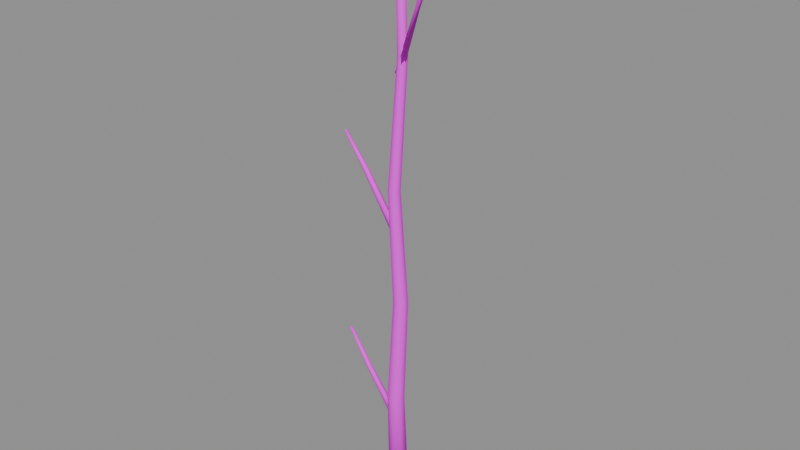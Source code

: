 # Source: trunk_b.blend  (saved by Blender 4.5.87; exported with 4.5.12 LTS)
import bpy
from mathutils import Matrix  # noqa: F401  (used for matrix-valued properties, if any)

bpy.ops.wm.read_factory_settings(use_empty=True)
scene = bpy.context.scene
scene.name = 'PACKAGE_trunk_b'

# ---- collections
col_sea_scene_water_building_002_trunk_b_004 = bpy.data.collections.new('SEA-SCENE-WATER-BUILDING-002-TRUNK-B.004'); scene.collection.children.link(col_sea_scene_water_building_002_trunk_b_004)

# ---- images (referenced by path relative to the original .blend; pixels are not part of the script)
import os
ASSET_DIR = os.environ.get("B2B_ASSET_DIR", "")  # directory of the original .blend (textures are referenced by path, not embedded)
HERE = os.path.dirname(os.path.abspath(__file__))  # packed textures are extracted next to this script under _unpacked/

def load_image(name, relpath, width, height, colorspace="sRGB"):
    """Load a texture the original file referenced (path relative to the .blend, or extracted next to this script)."""
    p = next((c for c in (os.path.join(HERE, relpath), os.path.join(ASSET_DIR, relpath)) if relpath and os.path.exists(c)), "")
    if p:
        img = bpy.data.images.load(p, check_existing=True)
        img.name = name
    else:  # same state as the original file: an image datablock whose file is absent (Cycles renders it pink)
        img = bpy.data.images.new(name, width, height)
        img.source = "FILE"
        img.filepath = "//" + (relpath or name)
    img.colorspace_settings.name = colorspace
    return img
img_sea_cabin_timber_8x8_512_png = load_image('sea_cabin_timber_8x8_512.png', 'sea_cabin_timber_8x8_512.png', 1024, 1024, 'sRGB')

# ---- materials (node trees are filled in below, after node groups)
mat_wb002v2_sea_matte_004 = bpy.data.materials.new('WB002V2_SEA_Matte.004')

# ---- material node trees
mat_wb002v2_sea_matte_004.use_nodes = True; mat_wb002v2_sea_matte_004.node_tree.nodes.clear()
_N = mat_wb002v2_sea_matte_004.node_tree.nodes; _L = mat_wb002v2_sea_matte_004.node_tree.links
n0 = _N.new('ShaderNodeBsdfPrincipled'); n0.name = '原理化 BSDF'; n0.location = (-200, 100)
n0.inputs[2].default_value = 0.78
n1 = _N.new('ShaderNodeOutputMaterial'); n1.name = '材质输出'; n1.location = (200, 100)
n2 = _N.new('ShaderNodeUVMap'); n2.name = 'UV 贴图'; n2.location = (0, 0)
n2.uv_map = 'PaletteUV'
n3 = _N.new('ShaderNodeTexImage'); n3.name = '图像纹理'; n3.location = (0, 0)
n3.image = img_sea_cabin_timber_8x8_512_png
n3.interpolation = 'Closest'
n3.extension = 'EXTEND'
_L.new(n0.outputs[0], n1.inputs[0])
_L.new(n2.outputs[0], n3.inputs[0])
_L.new(n3.outputs[0], n0.inputs[0])
n1.is_active_output = True

# ---- meshes
me_wb002v2_secondtrunk_004 = bpy.data.meshes.new('WB002V2_SecondTrunk.004')
me_wb002v2_secondtrunk_004.from_pydata([(-0.7599, 0.08125, 0.0), (-0.5266, -0.4035, 0.008332), (-0.002432, -0.5232, 0.02705), (0.4179, -0.1878, 0.04207), (0.4179, 0.3503, 0.04207), (-0.002432, 0.6857, 0.02705), (-0.5266, 0.566, 0.008332), (-0.9296, 0.08125, 7.032), (-0.7266, -0.3404, 7.024), (-0.2704, -0.4446, 7.014), (0.09555, -0.1528, 7.011), (0.09564, 0.3153, 7.016), (-0.2702, 0.6071, 7.026), (-0.7265, 0.5029, 7.033), (-0.3491, -0.06875, 14.02), (-0.1764, -0.4275, 14.02), (0.2118, -0.516, 14.02), (0.523, -0.2678, 14.03), (0.523, 0.1303, 14.03), (0.2118, 0.3785, 14.02), (-0.1764, 0.29, 14.02), (-0.8685, 0.08125, 21.02), (-0.7261, -0.2144, 21.03), (-0.4061, -0.2874, 21.03), (-0.1496, -0.08284, 21.02), (-0.1496, 0.2453, 21.02), (-0.4061, 0.4499, 21.02), (-0.7261, 0.3769, 21.02), (-0.1878, 0.08125, 29.03), (-0.07582, -0.1514, 29.03), (0.1759, -0.2089, 29.02), (0.3778, -0.04787, 29.02), (0.3778, 0.2104, 29.02), (0.1759, 0.3714, 29.02), (-0.07582, 0.3139, 29.03), (-0.3572, 0.08125, 38.02), (-0.2756, -0.08841, 38.02), (-0.09204, -0.1303, 38.02), (0.05513, -0.0129, 38.03), (0.05513, 0.1754, 38.03), (-0.09204, 0.2928, 38.02), (-0.2756, 0.2509, 38.02)], [], [(6, 5, 4, 3, 2, 1, 0), (35, 36, 37, 38, 39, 40, 41), (0, 1, 8, 7), (1, 2, 9, 8), (2, 3, 10, 9), (3, 4, 11, 10), (4, 5, 12, 11), (5, 6, 13, 12), (6, 0, 7, 13), (7, 8, 15, 14), (8, 9, 16, 15), (9, 10, 17, 16), (10, 11, 18, 17), (11, 12, 19, 18), (12, 13, 20, 19), (13, 7, 14, 20), (14, 15, 22, 21), (15, 16, 23, 22), (16, 17, 24, 23), (17, 18, 25, 24), (18, 19, 26, 25), (19, 20, 27, 26), (20, 14, 21, 27), (21, 22, 29, 28), (22, 23, 30, 29), (23, 24, 31, 30), (24, 25, 32, 31), (25, 26, 33, 32), (26, 27, 34, 33), (27, 21, 28, 34), (28, 29, 36, 35), (29, 30, 37, 36), (30, 31, 38, 37), (31, 32, 39, 38), (32, 33, 40, 39), (33, 34, 41, 40), (34, 28, 35, 41)])
me_wb002v2_secondtrunk_004.polygons.foreach_set('use_smooth', [True] * 37)
_uv = me_wb002v2_secondtrunk_004.uv_layers.new(name='PaletteUV')
_uv.uv.foreach_set('vector', [0.7155, 0.8125, 0.705, 0.8344, 0.6813, 0.8398, 0.6623, 0.8246, 0.6623, 0.8004, 0.6813, 0.7852, 0.705, 0.7906, 0.7155, 0.8125, 0.705, 0.8344, 0.6813, 0.8398, 0.6623, 0.8246, 0.6623, 0.8004, 0.6813, 0.7852, 0.705, 0.7906, 0.7155, 0.8125, 0.6875, 0.8405, 0.6595, 0.8125, 0.6875, 0.7845, 0.7155, 0.8125, 0.6875, 0.8405, 0.6595, 0.8125, 0.6875, 0.7845, 0.7155, 0.8125, 0.6875, 0.8405, 0.6595, 0.8125, 0.6875, 0.7845, 0.7155, 0.8125, 0.6875, 0.8405, 0.6595, 0.8125, 0.6875, 0.7845, 0.7155, 0.8125, 0.6875, 0.8405, 0.6595, 0.8125, 0.6875, 0.7845, 0.7155, 0.8125, 0.6875, 0.8405, 0.6595, 0.8125, 0.6875, 0.7845, 0.7155, 0.8125, 0.6875, 0.8405, 0.6595, 0.8125, 0.6875, 0.7845, 0.7155, 0.8125, 0.6875, 0.8405, 0.6595, 0.8125, 0.6875, 0.7845, 0.7155, 0.8125, 0.6875, 0.8405, 0.6595, 0.8125, 0.6875, 0.7845, 0.7155, 0.8125, 0.6875, 0.8405, 0.6595, 0.8125, 0.6875, 0.7845, 0.7155, 0.8125, 0.6875, 0.8405, 0.6595, 0.8125, 0.6875, 0.7845, 0.7155, 0.8125, 0.6875, 0.8405, 0.6595, 0.8125, 0.6875, 0.7845, 0.7155, 0.8125, 0.6875, 0.8405, 0.6595, 0.8125, 0.6875, 0.7845, 0.7155, 0.8125, 0.6875, 0.8405, 0.6595, 0.8125, 0.6875, 0.7845, 0.7155, 0.8125, 0.6875, 0.8405, 0.6595, 0.8125, 0.6875, 0.7845, 0.7155, 0.8125, 0.6875, 0.8405, 0.6595, 0.8125, 0.6875, 0.7845, 0.7155, 0.8125, 0.6875, 0.8405, 0.6595, 0.8125, 0.6875, 0.7845, 0.7155, 0.8125, 0.6875, 0.8405, 0.6595, 0.8125, 0.6875, 0.7845, 0.7155, 0.8125, 0.6875, 0.8405, 0.6595, 0.8125, 0.6875, 0.7845, 0.7155, 0.8125, 0.6875, 0.8405, 0.6595, 0.8125, 0.6875, 0.7845, 0.7155, 0.8125, 0.6875, 0.8405, 0.6595, 0.8125, 0.6875, 0.7845, 0.7155, 0.8125, 0.6875, 0.8405, 0.6595, 0.8125, 0.6875, 0.7845, 0.7155, 0.8125, 0.6875, 0.8405, 0.6595, 0.8125, 0.6875, 0.7845, 0.7155, 0.8125, 0.6875, 0.8405, 0.6595, 0.8125, 0.6875, 0.7845, 0.7155, 0.8125, 0.6875, 0.8405, 0.6595, 0.8125, 0.6875, 0.7845, 0.7155, 0.8125, 0.6875, 0.8405, 0.6595, 0.8125, 0.6875, 0.7845, 0.7155, 0.8125, 0.6875, 0.8405, 0.6595, 0.8125, 0.6875, 0.7845, 0.7155, 0.8125, 0.6875, 0.8405, 0.6595, 0.8125, 0.6875, 0.7845, 0.7155, 0.8125, 0.6875, 0.8405, 0.6595, 0.8125, 0.6875, 0.7845, 0.7155, 0.8125, 0.6875, 0.8405, 0.6595, 0.8125, 0.6875, 0.7845, 0.7155, 0.8125, 0.6875, 0.8405, 0.6595, 0.8125, 0.6875, 0.7845, 0.7155, 0.8125, 0.6875, 0.8405, 0.6595, 0.8125, 0.6875, 0.7845, 0.7155, 0.8125, 0.6875, 0.8405, 0.6595, 0.8125, 0.6875, 0.7845, 0.7155, 0.8125, 0.6875, 0.8405, 0.6595, 0.8125, 0.6875, 0.7845, 0.7155, 0.8125, 0.6875, 0.8405, 0.6595, 0.8125, 0.6875, 0.7845])
me_wb002v2_secondtrunk_004.materials.append(mat_wb002v2_sea_matte_004)
me_wb002v2_secondtrunk_004.update()
me_wb002v2_sidebranch_012 = bpy.data.meshes.new('WB002V2_SideBranch.012')
me_wb002v2_sidebranch_012.from_pydata([(-0.2121, 0.3207, 5.022), (-0.3601, 0.1458, 4.922), (-0.2882, -0.09363, 4.922), (-0.06847, -0.1582, 5.022), (0.07945, 0.01667, 5.122), (0.00761, 0.2561, 5.122), (-2.165, -0.3518, 9.022), (-2.278, -0.4537, 8.949), (-2.253, -0.6207, 8.949), (-2.116, -0.6857, 9.022), (-2.003, -0.5838, 9.095), (-2.027, -0.4168, 9.095), (-3.534, -0.3315, 11.02), (-3.599, -0.3707, 10.98), (-3.605, -0.458, 10.98), (-3.547, -0.506, 11.02), (-3.482, -0.4668, 11.07), (-3.475, -0.3795, 11.07)], [], [(5, 4, 3, 2, 1, 0), (12, 13, 14, 15, 16, 17), (0, 1, 7, 6), (1, 2, 8, 7), (2, 3, 9, 8), (3, 4, 10, 9), (4, 5, 11, 10), (5, 0, 6, 11), (6, 7, 13, 12), (7, 8, 14, 13), (8, 9, 15, 14), (9, 10, 16, 15), (10, 11, 17, 16), (11, 6, 12, 17)])
me_wb002v2_sidebranch_012.polygons.foreach_set('use_smooth', [True] * 14)
_uv = me_wb002v2_sidebranch_012.uv_layers.new(name='PaletteUV')
_uv.uv.foreach_set('vector', [0.5905, 0.8125, 0.5765, 0.8367, 0.5485, 0.8367, 0.5345, 0.8125, 0.5485, 0.7883, 0.5765, 0.7883, 0.5905, 0.8125, 0.5765, 0.8367, 0.5485, 0.8367, 0.5345, 0.8125, 0.5485, 0.7883, 0.5765, 0.7883, 0.5905, 0.8125, 0.5625, 0.8405, 0.5345, 0.8125, 0.5625, 0.7845, 0.5905, 0.8125, 0.5625, 0.8405, 0.5345, 0.8125, 0.5625, 0.7845, 0.5905, 0.8125, 0.5625, 0.8405, 0.5345, 0.8125, 0.5625, 0.7845, 0.5905, 0.8125, 0.5625, 0.8405, 0.5345, 0.8125, 0.5625, 0.7845, 0.5905, 0.8125, 0.5625, 0.8405, 0.5345, 0.8125, 0.5625, 0.7845, 0.5905, 0.8125, 0.5625, 0.8405, 0.5345, 0.8125, 0.5625, 0.7845, 0.5905, 0.8125, 0.5625, 0.8405, 0.5345, 0.8125, 0.5625, 0.7845, 0.5905, 0.8125, 0.5625, 0.8405, 0.5345, 0.8125, 0.5625, 0.7845, 0.5905, 0.8125, 0.5625, 0.8405, 0.5345, 0.8125, 0.5625, 0.7845, 0.5905, 0.8125, 0.5625, 0.8405, 0.5345, 0.8125, 0.5625, 0.7845, 0.5905, 0.8125, 0.5625, 0.8405, 0.5345, 0.8125, 0.5625, 0.7845, 0.5905, 0.8125, 0.5625, 0.8405, 0.5345, 0.8125, 0.5625, 0.7845])
me_wb002v2_sidebranch_012.materials.append(mat_wb002v2_sea_matte_004)
me_wb002v2_sidebranch_012.update()
me_wb002v2_sidebranch_013 = bpy.data.meshes.new('WB002V2_SideBranch.013')
me_wb002v2_sidebranch_013.from_pydata([(-0.2009, 0.3238, 18.02), (-0.3573, 0.1558, 17.92), (-0.2967, -0.08669, 17.92), (-0.07967, -0.1613, 18.02), (0.07671, 0.006658, 18.12), (0.01608, 0.2492, 18.12), (-2.164, -0.2517, 22.02), (-2.277, -0.353, 21.95), (-2.253, -0.5201, 21.95), (-2.116, -0.5858, 22.02), (-2.004, -0.4845, 22.1), (-2.028, -0.3174, 22.1), (-3.64, -0.3313, 24.02), (-3.701, -0.375, 23.98), (-3.701, -0.4625, 23.98), (-3.64, -0.5063, 24.02), (-3.58, -0.4625, 24.07), (-3.58, -0.375, 24.07)], [], [(5, 4, 3, 2, 1, 0), (12, 13, 14, 15, 16, 17), (0, 1, 7, 6), (1, 2, 8, 7), (2, 3, 9, 8), (3, 4, 10, 9), (4, 5, 11, 10), (5, 0, 6, 11), (6, 7, 13, 12), (7, 8, 14, 13), (8, 9, 15, 14), (9, 10, 16, 15), (10, 11, 17, 16), (11, 6, 12, 17)])
me_wb002v2_sidebranch_013.polygons.foreach_set('use_smooth', [True] * 14)
_uv = me_wb002v2_sidebranch_013.uv_layers.new(name='PaletteUV')
_uv.uv.foreach_set('vector', [0.5905, 0.8125, 0.5765, 0.8367, 0.5485, 0.8367, 0.5345, 0.8125, 0.5485, 0.7883, 0.5765, 0.7883, 0.5905, 0.8125, 0.5765, 0.8367, 0.5485, 0.8367, 0.5345, 0.8125, 0.5485, 0.7883, 0.5765, 0.7883, 0.5905, 0.8125, 0.5625, 0.8405, 0.5345, 0.8125, 0.5625, 0.7845, 0.5905, 0.8125, 0.5625, 0.8405, 0.5345, 0.8125, 0.5625, 0.7845, 0.5905, 0.8125, 0.5625, 0.8405, 0.5345, 0.8125, 0.5625, 0.7845, 0.5905, 0.8125, 0.5625, 0.8405, 0.5345, 0.8125, 0.5625, 0.7845, 0.5905, 0.8125, 0.5625, 0.8405, 0.5345, 0.8125, 0.5625, 0.7845, 0.5905, 0.8125, 0.5625, 0.8405, 0.5345, 0.8125, 0.5625, 0.7845, 0.5905, 0.8125, 0.5625, 0.8405, 0.5345, 0.8125, 0.5625, 0.7845, 0.5905, 0.8125, 0.5625, 0.8405, 0.5345, 0.8125, 0.5625, 0.7845, 0.5905, 0.8125, 0.5625, 0.8405, 0.5345, 0.8125, 0.5625, 0.7845, 0.5905, 0.8125, 0.5625, 0.8405, 0.5345, 0.8125, 0.5625, 0.7845, 0.5905, 0.8125, 0.5625, 0.8405, 0.5345, 0.8125, 0.5625, 0.7845, 0.5905, 0.8125, 0.5625, 0.8405, 0.5345, 0.8125, 0.5625, 0.7845])
me_wb002v2_sidebranch_013.materials.append(mat_wb002v2_sea_matte_004)
me_wb002v2_sidebranch_013.update()
me_wb002v2_sidebranch_014 = bpy.data.meshes.new('WB002V2_SideBranch.014')
me_wb002v2_sidebranch_014.from_pydata([(-0.3724, 0.08125, 28.11), (-0.2638, -0.1343, 28.05), (-0.03168, -0.1343, 27.96), (0.09181, 0.08125, 27.93), (-0.01681, 0.2968, 27.99), (-0.2489, 0.2968, 28.09), (1.846, -0.587, 33.02), (1.976, -0.5126, 32.94), (1.989, -0.3443, 32.94), (1.873, -0.2505, 33.02), (1.743, -0.3249, 33.1), (1.73, -0.4932, 33.1), (3.669, -0.3057, 34.02), (3.701, -0.2582, 33.96), (3.691, -0.1712, 33.96), (3.65, -0.1318, 34.02), (3.618, -0.1793, 34.09), (3.628, -0.2663, 34.09)], [], [(5, 4, 3, 2, 1, 0), (12, 13, 14, 15, 16, 17), (0, 1, 7, 6), (1, 2, 8, 7), (2, 3, 9, 8), (3, 4, 10, 9), (4, 5, 11, 10), (5, 0, 6, 11), (6, 7, 13, 12), (7, 8, 14, 13), (8, 9, 15, 14), (9, 10, 16, 15), (10, 11, 17, 16), (11, 6, 12, 17)])
me_wb002v2_sidebranch_014.polygons.foreach_set('use_smooth', [True] * 14)
_uv = me_wb002v2_sidebranch_014.uv_layers.new(name='PaletteUV')
_uv.uv.foreach_set('vector', [0.5905, 0.8125, 0.5765, 0.8367, 0.5485, 0.8367, 0.5345, 0.8125, 0.5485, 0.7883, 0.5765, 0.7883, 0.5905, 0.8125, 0.5765, 0.8367, 0.5485, 0.8367, 0.5345, 0.8125, 0.5485, 0.7883, 0.5765, 0.7883, 0.5905, 0.8125, 0.5625, 0.8405, 0.5345, 0.8125, 0.5625, 0.7845, 0.5905, 0.8125, 0.5625, 0.8405, 0.5345, 0.8125, 0.5625, 0.7845, 0.5905, 0.8125, 0.5625, 0.8405, 0.5345, 0.8125, 0.5625, 0.7845, 0.5905, 0.8125, 0.5625, 0.8405, 0.5345, 0.8125, 0.5625, 0.7845, 0.5905, 0.8125, 0.5625, 0.8405, 0.5345, 0.8125, 0.5625, 0.7845, 0.5905, 0.8125, 0.5625, 0.8405, 0.5345, 0.8125, 0.5625, 0.7845, 0.5905, 0.8125, 0.5625, 0.8405, 0.5345, 0.8125, 0.5625, 0.7845, 0.5905, 0.8125, 0.5625, 0.8405, 0.5345, 0.8125, 0.5625, 0.7845, 0.5905, 0.8125, 0.5625, 0.8405, 0.5345, 0.8125, 0.5625, 0.7845, 0.5905, 0.8125, 0.5625, 0.8405, 0.5345, 0.8125, 0.5625, 0.7845, 0.5905, 0.8125, 0.5625, 0.8405, 0.5345, 0.8125, 0.5625, 0.7845, 0.5905, 0.8125, 0.5625, 0.8405, 0.5345, 0.8125, 0.5625, 0.7845])
me_wb002v2_sidebranch_014.materials.append(mat_wb002v2_sea_matte_004)
me_wb002v2_sidebranch_014.update()

# ---- objects
ob_wb002v2_secondtrunk_004 = bpy.data.objects.new('WB002V2_SecondTrunk.004', me_wb002v2_secondtrunk_004)
ob_wb002v2_sidebranch_012 = bpy.data.objects.new('WB002V2_SideBranch.012', me_wb002v2_sidebranch_012)
ob_wb002v2_sidebranch_013 = bpy.data.objects.new('WB002V2_SideBranch.013', me_wb002v2_sidebranch_013)
ob_wb002v2_sidebranch_014 = bpy.data.objects.new('WB002V2_SideBranch.014', me_wb002v2_sidebranch_014)

# ---- transforms, parenting, visibility, modifiers, constraints
ob_wb002v2_secondtrunk_004.location = (0.0, 0.0, 0.0)
ob_wb002v2_sidebranch_012.location = (0.0, 0.0, 0.0)
ob_wb002v2_sidebranch_013.location = (0.0, 0.0, 0.0)
ob_wb002v2_sidebranch_014.location = (0.0, 0.0, 0.0)

# ---- collection membership
col_sea_scene_water_building_002_trunk_b_004.objects.link(ob_wb002v2_secondtrunk_004)
col_sea_scene_water_building_002_trunk_b_004.objects.link(ob_wb002v2_sidebranch_012)
col_sea_scene_water_building_002_trunk_b_004.objects.link(ob_wb002v2_sidebranch_013)
col_sea_scene_water_building_002_trunk_b_004.objects.link(ob_wb002v2_sidebranch_014)

# ---- scene / render settings (as saved in the file)
scene.frame_start = 1; scene.frame_end = 250; scene.frame_set(1)
scene.render.engine = 'BLENDER_EEVEE_NEXT'
scene.render.image_settings.exr_codec = 'NONE'
scene.render.simplify_subdivision_render = 0
scene.render.simplify_child_particles_render = 0.0
scene.eevee.use_volume_custom_range = False
scene.eevee.use_fast_gi = False
scene.eevee.use_shadows = False
scene.view_settings.white_balance_temperature = 0.0
scene.view_settings.white_balance_tint = 0.0
scene.view_settings.white_balance_whitepoint = (2.97, 0.5193, -0.0414)
bpy.context.view_layer.update()

# ---- added for rendering (the .blend has no active camera and no usable light): camera, sun + grey world if the file has none
cam_auto = bpy.data.cameras.new('AutoCamera')
cam_auto.lens = 50.0
cam_auto.sensor_width = 36.0
cam_auto.clip_end = 1000.0
ob_auto_camera = bpy.data.objects.new('AutoCamera', cam_auto)
scene.collection.objects.link(ob_auto_camera)
ob_auto_camera.location = (35.8668, -43.0401, 47.7072)
ob_auto_camera.rotation_euler = (1.09748, -7.21219e-08, 0.694738)
scene.camera = ob_auto_camera
light_auto_sun = bpy.data.lights.new('AutoSun', 'SUN')
light_auto_sun.energy = 3.0
light_auto_sun.angle = 0.0523599
ob_auto_sun = bpy.data.objects.new('AutoSun', light_auto_sun)
scene.collection.objects.link(ob_auto_sun)
ob_auto_sun.rotation_euler = (0.872665, 0.174533, 0.523599)
if scene.world is None:
    world_auto = bpy.data.worlds.new('AutoWorld')
    world_auto.color = (0.3, 0.3, 0.3)
    scene.world = world_auto
bpy.context.view_layer.update()
